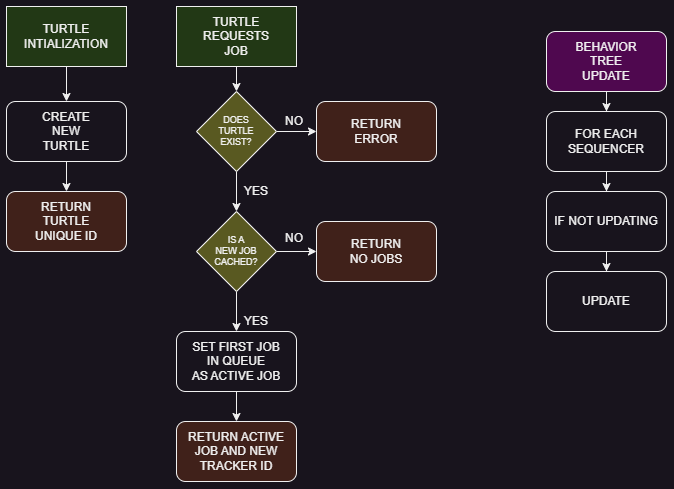

The diagram above was exported from draw.io. Its source (the exported page's mxGraphModel, read from the mxfile embedded in the PNG):
<mxGraphModel dx="860" dy="583" grid="1" gridSize="10" guides="1" tooltips="1" connect="1" arrows="1" fold="1" page="1" pageScale="1" pageWidth="850" pageHeight="1100" math="0" shadow="0">
  <root>
    <mxCell id="0" />
    <mxCell id="1" parent="0" />
    <mxCell id="efUJk-JDwhjo9ZufJi0z-22" style="edgeStyle=orthogonalEdgeStyle;rounded=0;orthogonalLoop=1;jettySize=auto;html=1;entryX=0.5;entryY=0;entryDx=0;entryDy=0;" edge="1" parent="1" source="efUJk-JDwhjo9ZufJi0z-2" target="efUJk-JDwhjo9ZufJi0z-21">
      <mxGeometry relative="1" as="geometry" />
    </mxCell>
    <mxCell id="efUJk-JDwhjo9ZufJi0z-2" value="TURTLE&lt;br&gt;REQUESTS&lt;br&gt;JOB" style="rounded=0;whiteSpace=wrap;html=1;fillColor=#223815;" vertex="1" parent="1">
      <mxGeometry x="190" y="15" width="120" height="60" as="geometry" />
    </mxCell>
    <mxCell id="efUJk-JDwhjo9ZufJi0z-33" style="edgeStyle=orthogonalEdgeStyle;rounded=0;orthogonalLoop=1;jettySize=auto;html=1;entryX=0.5;entryY=0;entryDx=0;entryDy=0;" edge="1" parent="1" source="efUJk-JDwhjo9ZufJi0z-3" target="efUJk-JDwhjo9ZufJi0z-14">
      <mxGeometry relative="1" as="geometry" />
    </mxCell>
    <mxCell id="efUJk-JDwhjo9ZufJi0z-3" value="TURTLE&lt;br&gt;INTIALIZATION" style="rounded=0;whiteSpace=wrap;html=1;fillColor=#223815;" vertex="1" parent="1">
      <mxGeometry x="20" y="15" width="120" height="60" as="geometry" />
    </mxCell>
    <mxCell id="efUJk-JDwhjo9ZufJi0z-13" style="edgeStyle=orthogonalEdgeStyle;rounded=0;orthogonalLoop=1;jettySize=auto;html=1;entryX=0.5;entryY=0;entryDx=0;entryDy=0;" edge="1" parent="1" source="efUJk-JDwhjo9ZufJi0z-4" target="efUJk-JDwhjo9ZufJi0z-10">
      <mxGeometry relative="1" as="geometry" />
    </mxCell>
    <mxCell id="efUJk-JDwhjo9ZufJi0z-4" value="BEHAVIOR&lt;br&gt;TREE&lt;br&gt;UPDATE" style="rounded=1;whiteSpace=wrap;html=1;fillColor=#4F084F;" vertex="1" parent="1">
      <mxGeometry x="560" y="40" width="120" height="60" as="geometry" />
    </mxCell>
    <mxCell id="efUJk-JDwhjo9ZufJi0z-11" style="edgeStyle=orthogonalEdgeStyle;rounded=0;orthogonalLoop=1;jettySize=auto;html=1;entryX=0.5;entryY=0;entryDx=0;entryDy=0;" edge="1" parent="1" source="efUJk-JDwhjo9ZufJi0z-8" target="efUJk-JDwhjo9ZufJi0z-9">
      <mxGeometry relative="1" as="geometry" />
    </mxCell>
    <mxCell id="efUJk-JDwhjo9ZufJi0z-8" value="IF NOT UPDATING" style="rounded=1;whiteSpace=wrap;html=1;" vertex="1" parent="1">
      <mxGeometry x="560" y="200" width="120" height="60" as="geometry" />
    </mxCell>
    <mxCell id="efUJk-JDwhjo9ZufJi0z-9" value="UPDATE&lt;br&gt;" style="rounded=1;whiteSpace=wrap;html=1;" vertex="1" parent="1">
      <mxGeometry x="560" y="280" width="120" height="60" as="geometry" />
    </mxCell>
    <mxCell id="efUJk-JDwhjo9ZufJi0z-12" style="edgeStyle=orthogonalEdgeStyle;rounded=0;orthogonalLoop=1;jettySize=auto;html=1;entryX=0.5;entryY=0;entryDx=0;entryDy=0;" edge="1" parent="1" source="efUJk-JDwhjo9ZufJi0z-10" target="efUJk-JDwhjo9ZufJi0z-8">
      <mxGeometry relative="1" as="geometry" />
    </mxCell>
    <mxCell id="efUJk-JDwhjo9ZufJi0z-10" value="FOR EACH SEQUENCER" style="rounded=1;whiteSpace=wrap;html=1;" vertex="1" parent="1">
      <mxGeometry x="560" y="120" width="120" height="60" as="geometry" />
    </mxCell>
    <mxCell id="efUJk-JDwhjo9ZufJi0z-35" style="edgeStyle=orthogonalEdgeStyle;rounded=0;orthogonalLoop=1;jettySize=auto;html=1;entryX=0.5;entryY=0;entryDx=0;entryDy=0;" edge="1" parent="1" source="efUJk-JDwhjo9ZufJi0z-14" target="efUJk-JDwhjo9ZufJi0z-34">
      <mxGeometry relative="1" as="geometry" />
    </mxCell>
    <mxCell id="efUJk-JDwhjo9ZufJi0z-14" value="CREATE&lt;br&gt;NEW&lt;br&gt;TURTLE" style="rounded=1;whiteSpace=wrap;html=1;fillColor=#18141D;" vertex="1" parent="1">
      <mxGeometry x="20" y="110" width="120" height="60" as="geometry" />
    </mxCell>
    <mxCell id="efUJk-JDwhjo9ZufJi0z-24" style="edgeStyle=orthogonalEdgeStyle;rounded=0;orthogonalLoop=1;jettySize=auto;html=1;entryX=0;entryY=0.5;entryDx=0;entryDy=0;" edge="1" parent="1" source="efUJk-JDwhjo9ZufJi0z-21" target="efUJk-JDwhjo9ZufJi0z-23">
      <mxGeometry relative="1" as="geometry" />
    </mxCell>
    <mxCell id="efUJk-JDwhjo9ZufJi0z-30" style="edgeStyle=orthogonalEdgeStyle;rounded=0;orthogonalLoop=1;jettySize=auto;html=1;entryX=0.5;entryY=0;entryDx=0;entryDy=0;" edge="1" parent="1" source="efUJk-JDwhjo9ZufJi0z-21" target="efUJk-JDwhjo9ZufJi0z-29">
      <mxGeometry relative="1" as="geometry" />
    </mxCell>
    <mxCell id="efUJk-JDwhjo9ZufJi0z-21" value="DOES&lt;br style=&quot;font-size: 9px;&quot;&gt;TURTLE&lt;br style=&quot;font-size: 9px;&quot;&gt;EXIST?" style="rhombus;whiteSpace=wrap;html=1;fontSize=9;fillColor=#595921;" vertex="1" parent="1">
      <mxGeometry x="210" y="100" width="80" height="80" as="geometry" />
    </mxCell>
    <mxCell id="efUJk-JDwhjo9ZufJi0z-23" value="RETURN&lt;br&gt;ERROR" style="rounded=1;whiteSpace=wrap;html=1;fillColor=#40211A;" vertex="1" parent="1">
      <mxGeometry x="330" y="110" width="120" height="60" as="geometry" />
    </mxCell>
    <mxCell id="efUJk-JDwhjo9ZufJi0z-32" style="edgeStyle=orthogonalEdgeStyle;rounded=0;orthogonalLoop=1;jettySize=auto;html=1;entryX=0;entryY=0.5;entryDx=0;entryDy=0;" edge="1" parent="1" source="efUJk-JDwhjo9ZufJi0z-29" target="efUJk-JDwhjo9ZufJi0z-31">
      <mxGeometry relative="1" as="geometry" />
    </mxCell>
    <mxCell id="efUJk-JDwhjo9ZufJi0z-42" style="edgeStyle=orthogonalEdgeStyle;rounded=0;orthogonalLoop=1;jettySize=auto;html=1;entryX=0.5;entryY=0;entryDx=0;entryDy=0;" edge="1" parent="1" source="efUJk-JDwhjo9ZufJi0z-29" target="efUJk-JDwhjo9ZufJi0z-40">
      <mxGeometry relative="1" as="geometry" />
    </mxCell>
    <mxCell id="efUJk-JDwhjo9ZufJi0z-29" value="IS A&lt;br&gt;NEW JOB&lt;br&gt;CACHED?" style="rhombus;whiteSpace=wrap;html=1;fontSize=9;fillColor=#595921;" vertex="1" parent="1">
      <mxGeometry x="210" y="220" width="80" height="80" as="geometry" />
    </mxCell>
    <mxCell id="efUJk-JDwhjo9ZufJi0z-31" value="RETURN&lt;br&gt;NO JOBS" style="rounded=1;whiteSpace=wrap;html=1;fillColor=#40211A;" vertex="1" parent="1">
      <mxGeometry x="330" y="230" width="120" height="60" as="geometry" />
    </mxCell>
    <mxCell id="efUJk-JDwhjo9ZufJi0z-34" value="RETURN&lt;br&gt;TURTLE&lt;br&gt;UNIQUE ID" style="rounded=1;whiteSpace=wrap;html=1;fillColor=#40211A;" vertex="1" parent="1">
      <mxGeometry x="20" y="200" width="120" height="60" as="geometry" />
    </mxCell>
    <mxCell id="efUJk-JDwhjo9ZufJi0z-36" value="NO" style="text;html=1;strokeColor=none;fillColor=none;align=center;verticalAlign=middle;whiteSpace=wrap;rounded=0;" vertex="1" parent="1">
      <mxGeometry x="288" y="120" width="40" height="20" as="geometry" />
    </mxCell>
    <mxCell id="efUJk-JDwhjo9ZufJi0z-37" value="NO" style="text;html=1;strokeColor=none;fillColor=none;align=center;verticalAlign=middle;whiteSpace=wrap;rounded=0;" vertex="1" parent="1">
      <mxGeometry x="288" y="237" width="40" height="20" as="geometry" />
    </mxCell>
    <mxCell id="efUJk-JDwhjo9ZufJi0z-39" value="RETURN ACTIVE &lt;br&gt;JOB AND NEW TRACKER ID" style="rounded=1;whiteSpace=wrap;html=1;fillColor=#40211A;" vertex="1" parent="1">
      <mxGeometry x="190" y="430" width="120" height="60" as="geometry" />
    </mxCell>
    <mxCell id="efUJk-JDwhjo9ZufJi0z-41" style="edgeStyle=orthogonalEdgeStyle;rounded=0;orthogonalLoop=1;jettySize=auto;html=1;entryX=0.5;entryY=0;entryDx=0;entryDy=0;" edge="1" parent="1" source="efUJk-JDwhjo9ZufJi0z-40" target="efUJk-JDwhjo9ZufJi0z-39">
      <mxGeometry relative="1" as="geometry" />
    </mxCell>
    <mxCell id="efUJk-JDwhjo9ZufJi0z-40" value="SET FIRST JOB&lt;br&gt;IN QUEUE&lt;br&gt;AS ACTIVE JOB" style="rounded=1;whiteSpace=wrap;html=1;fillColor=#18141D;" vertex="1" parent="1">
      <mxGeometry x="190" y="340" width="120" height="60" as="geometry" />
    </mxCell>
    <mxCell id="efUJk-JDwhjo9ZufJi0z-43" value="YES" style="text;html=1;strokeColor=none;fillColor=none;align=center;verticalAlign=middle;whiteSpace=wrap;rounded=0;" vertex="1" parent="1">
      <mxGeometry x="250" y="190" width="40" height="20" as="geometry" />
    </mxCell>
    <mxCell id="efUJk-JDwhjo9ZufJi0z-44" value="YES" style="text;html=1;strokeColor=none;fillColor=none;align=center;verticalAlign=middle;whiteSpace=wrap;rounded=0;" vertex="1" parent="1">
      <mxGeometry x="250" y="320" width="40" height="20" as="geometry" />
    </mxCell>
  </root>
</mxGraphModel>